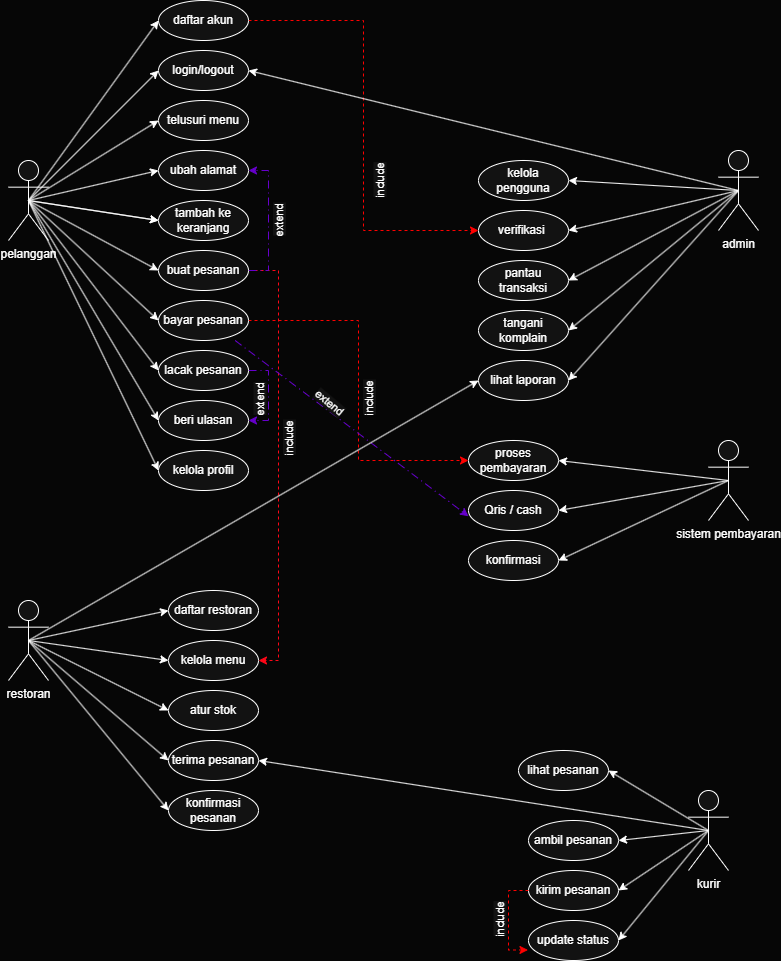

The diagram above was exported from draw.io. Its source (the exported page's mxGraphModel, read from the mxfile embedded in the PNG):
<mxGraphModel dx="1553" dy="1135" grid="1" gridSize="10" guides="1" tooltips="1" connect="1" arrows="1" fold="1" page="1" pageScale="1" pageWidth="850" pageHeight="1100" background="light-dark(#000000,#060606)" math="0" shadow="0">
  <root>
    <mxCell id="0" />
    <mxCell id="1" parent="0" />
    <mxCell id="D928721wHho9SoGm5ABa-11" edge="1" parent="1" source="D928721wHho9SoGm5ABa-1" style="rounded=0;orthogonalLoop=1;jettySize=auto;html=1;exitX=0.5;exitY=0.5;exitDx=0;exitDy=0;exitPerimeter=0;entryX=0;entryY=0.5;entryDx=0;entryDy=0;" target="D928721wHho9SoGm5ABa-2">
      <mxGeometry relative="1" as="geometry" />
    </mxCell>
    <mxCell id="D928721wHho9SoGm5ABa-12" edge="1" parent="1" source="D928721wHho9SoGm5ABa-1" style="rounded=0;orthogonalLoop=1;jettySize=auto;html=1;exitX=0.5;exitY=0.5;exitDx=0;exitDy=0;exitPerimeter=0;entryX=0;entryY=0.5;entryDx=0;entryDy=0;" target="D928721wHho9SoGm5ABa-3">
      <mxGeometry relative="1" as="geometry" />
    </mxCell>
    <mxCell id="D928721wHho9SoGm5ABa-13" edge="1" parent="1" source="D928721wHho9SoGm5ABa-1" style="rounded=0;orthogonalLoop=1;jettySize=auto;html=1;exitX=0.5;exitY=0.5;exitDx=0;exitDy=0;exitPerimeter=0;entryX=0;entryY=0.5;entryDx=0;entryDy=0;" target="D928721wHho9SoGm5ABa-4">
      <mxGeometry relative="1" as="geometry" />
    </mxCell>
    <mxCell id="D928721wHho9SoGm5ABa-14" edge="1" parent="1" source="D928721wHho9SoGm5ABa-1" style="rounded=0;orthogonalLoop=1;jettySize=auto;html=1;exitX=0.5;exitY=0.5;exitDx=0;exitDy=0;exitPerimeter=0;entryX=0;entryY=0.5;entryDx=0;entryDy=0;" target="D928721wHho9SoGm5ABa-9">
      <mxGeometry relative="1" as="geometry" />
    </mxCell>
    <mxCell id="D928721wHho9SoGm5ABa-16" edge="1" parent="1" source="D928721wHho9SoGm5ABa-1" style="rounded=0;orthogonalLoop=1;jettySize=auto;html=1;exitX=0.5;exitY=0.5;exitDx=0;exitDy=0;exitPerimeter=0;entryX=0;entryY=0.5;entryDx=0;entryDy=0;" target="D928721wHho9SoGm5ABa-10">
      <mxGeometry relative="1" as="geometry" />
    </mxCell>
    <mxCell id="D928721wHho9SoGm5ABa-17" edge="1" parent="1" source="D928721wHho9SoGm5ABa-1" style="rounded=0;orthogonalLoop=1;jettySize=auto;html=1;exitX=0.5;exitY=0.5;exitDx=0;exitDy=0;exitPerimeter=0;entryX=0;entryY=0.5;entryDx=0;entryDy=0;" target="D928721wHho9SoGm5ABa-8">
      <mxGeometry relative="1" as="geometry" />
    </mxCell>
    <mxCell id="D928721wHho9SoGm5ABa-18" edge="1" parent="1" source="D928721wHho9SoGm5ABa-1" style="rounded=0;orthogonalLoop=1;jettySize=auto;html=1;exitX=0.5;exitY=0.5;exitDx=0;exitDy=0;exitPerimeter=0;entryX=0;entryY=0.5;entryDx=0;entryDy=0;" target="D928721wHho9SoGm5ABa-5">
      <mxGeometry relative="1" as="geometry" />
    </mxCell>
    <mxCell id="D928721wHho9SoGm5ABa-19" edge="1" parent="1" source="D928721wHho9SoGm5ABa-1" style="rounded=0;orthogonalLoop=1;jettySize=auto;html=1;exitX=0.5;exitY=0.5;exitDx=0;exitDy=0;exitPerimeter=0;entryX=0;entryY=0.5;entryDx=0;entryDy=0;" target="D928721wHho9SoGm5ABa-7">
      <mxGeometry relative="1" as="geometry" />
    </mxCell>
    <mxCell id="QDOG_rvFmo2GyiYhMm2H-3" edge="1" parent="1" source="D928721wHho9SoGm5ABa-1" style="rounded=0;orthogonalLoop=1;jettySize=auto;html=1;exitX=0.5;exitY=0.5;exitDx=0;exitDy=0;exitPerimeter=0;entryX=0;entryY=0.5;entryDx=0;entryDy=0;" target="D928721wHho9SoGm5ABa-6">
      <mxGeometry relative="1" as="geometry" />
    </mxCell>
    <mxCell id="QDOG_rvFmo2GyiYhMm2H-7" edge="1" parent="1" source="D928721wHho9SoGm5ABa-1" style="rounded=0;orthogonalLoop=1;jettySize=auto;html=1;exitX=0.5;exitY=0.5;exitDx=0;exitDy=0;exitPerimeter=0;entryX=0;entryY=0.5;entryDx=0;entryDy=0;" target="QDOG_rvFmo2GyiYhMm2H-5">
      <mxGeometry relative="1" as="geometry" />
    </mxCell>
    <mxCell id="D928721wHho9SoGm5ABa-1" parent="1" style="shape=umlActor;verticalLabelPosition=bottom;verticalAlign=top;html=1;outlineConnect=0;" value="pelanggan" vertex="1">
      <mxGeometry height="80" width="40" x="30" y="240" as="geometry" />
    </mxCell>
    <mxCell id="QDOG_rvFmo2GyiYhMm2H-33" edge="1" parent="1" source="D928721wHho9SoGm5ABa-2" style="edgeStyle=orthogonalEdgeStyle;rounded=0;orthogonalLoop=1;jettySize=auto;html=1;exitX=1;exitY=0.5;exitDx=0;exitDy=0;entryX=0;entryY=0.5;entryDx=0;entryDy=0;dashed=1;strokeColor=light-dark(#000000,#FF0000);" target="D928721wHho9SoGm5ABa-26">
      <mxGeometry relative="1" as="geometry" />
    </mxCell>
    <mxCell id="QDOG_rvFmo2GyiYhMm2H-34" connectable="0" parent="QDOG_rvFmo2GyiYhMm2H-33" style="edgeLabel;html=1;align=center;verticalAlign=middle;resizable=0;points=[];rotation=-90;" value="include" vertex="1">
      <mxGeometry relative="1" x="0.1549" y="1" as="geometry">
        <mxPoint x="14" y="21" as="offset" />
      </mxGeometry>
    </mxCell>
    <mxCell id="D928721wHho9SoGm5ABa-2" parent="1" style="ellipse;whiteSpace=wrap;html=1;" value="daftar akun" vertex="1">
      <mxGeometry height="40" width="90" x="180" y="80" as="geometry" />
    </mxCell>
    <mxCell id="D928721wHho9SoGm5ABa-3" parent="1" style="ellipse;whiteSpace=wrap;html=1;" value="login/logout" vertex="1">
      <mxGeometry height="40" width="90" x="180" y="130" as="geometry" />
    </mxCell>
    <mxCell id="D928721wHho9SoGm5ABa-4" parent="1" style="ellipse;whiteSpace=wrap;html=1;" value="telusuri menu" vertex="1">
      <mxGeometry height="40" width="90" x="180" y="180" as="geometry" />
    </mxCell>
    <mxCell id="D928721wHho9SoGm5ABa-5" parent="1" style="ellipse;whiteSpace=wrap;html=1;" value="beri ulasan" vertex="1">
      <mxGeometry height="40" width="90" x="180" y="480" as="geometry" />
    </mxCell>
    <mxCell id="QDOG_rvFmo2GyiYhMm2H-29" edge="1" parent="1" source="D928721wHho9SoGm5ABa-6" style="edgeStyle=orthogonalEdgeStyle;rounded=0;orthogonalLoop=1;jettySize=auto;html=1;exitX=1;exitY=0.5;exitDx=0;exitDy=0;entryX=1;entryY=0.5;entryDx=0;entryDy=0;dashed=1;strokeColor=light-dark(#000000,#FF0717);" target="D928721wHho9SoGm5ABa-39">
      <mxGeometry relative="1" as="geometry" />
    </mxCell>
    <mxCell id="QDOG_rvFmo2GyiYhMm2H-30" connectable="0" parent="QDOG_rvFmo2GyiYhMm2H-29" style="edgeLabel;html=1;align=center;verticalAlign=middle;resizable=0;points=[];rotation=-90;" value="include" vertex="1">
      <mxGeometry relative="1" x="-0.1197" as="geometry">
        <mxPoint x="10" y="6" as="offset" />
      </mxGeometry>
    </mxCell>
    <mxCell id="QDOG_rvFmo2GyiYhMm2H-52" edge="1" parent="1" source="D928721wHho9SoGm5ABa-6" style="edgeStyle=orthogonalEdgeStyle;rounded=0;orthogonalLoop=1;jettySize=auto;html=1;exitX=1;exitY=0.5;exitDx=0;exitDy=0;entryX=1;entryY=0.5;entryDx=0;entryDy=0;dashed=1;dashPattern=8 4 1 4;strokeColor=light-dark(#000000,#6600CC);" target="QDOG_rvFmo2GyiYhMm2H-5">
      <mxGeometry relative="1" as="geometry">
        <Array as="points">
          <mxPoint x="290" y="350" />
          <mxPoint x="290" y="250" />
        </Array>
      </mxGeometry>
    </mxCell>
    <mxCell id="QDOG_rvFmo2GyiYhMm2H-53" connectable="0" parent="QDOG_rvFmo2GyiYhMm2H-52" style="edgeLabel;html=1;align=center;verticalAlign=middle;resizable=0;points=[];rotation=-90;" value="extend" vertex="1">
      <mxGeometry relative="1" x="0.0333" y="-1" as="geometry">
        <mxPoint x="9" y="3" as="offset" />
      </mxGeometry>
    </mxCell>
    <mxCell id="D928721wHho9SoGm5ABa-6" parent="1" style="ellipse;whiteSpace=wrap;html=1;" value="buat pesanan" vertex="1">
      <mxGeometry height="40" width="90" x="180" y="330" as="geometry" />
    </mxCell>
    <mxCell id="D928721wHho9SoGm5ABa-7" parent="1" style="ellipse;whiteSpace=wrap;html=1;" value="kelola profil" vertex="1">
      <mxGeometry height="40" width="90" x="180" y="530" as="geometry" />
    </mxCell>
    <mxCell id="QDOG_rvFmo2GyiYhMm2H-37" edge="1" parent="1" source="D928721wHho9SoGm5ABa-8" style="edgeStyle=orthogonalEdgeStyle;rounded=0;orthogonalLoop=1;jettySize=auto;html=1;exitX=1;exitY=0.5;exitDx=0;exitDy=0;entryX=1;entryY=0.5;entryDx=0;entryDy=0;strokeColor=light-dark(#000000,#6600CC);dashed=1;dashPattern=8 4 1 4;" target="D928721wHho9SoGm5ABa-5">
      <mxGeometry relative="1" as="geometry">
        <Array as="points">
          <mxPoint x="290" y="450" />
          <mxPoint x="290" y="500" />
        </Array>
      </mxGeometry>
    </mxCell>
    <mxCell id="QDOG_rvFmo2GyiYhMm2H-38" connectable="0" parent="QDOG_rvFmo2GyiYhMm2H-37" style="edgeLabel;html=1;align=center;verticalAlign=middle;resizable=0;points=[];rotation=-90;" value="extend" vertex="1">
      <mxGeometry relative="1" x="0.2122" y="-6" as="geometry">
        <mxPoint x="-4" y="-5" as="offset" />
      </mxGeometry>
    </mxCell>
    <mxCell id="D928721wHho9SoGm5ABa-8" parent="1" style="ellipse;whiteSpace=wrap;html=1;" value="lacak pesanan" vertex="1">
      <mxGeometry height="40" width="90" x="180" y="430" as="geometry" />
    </mxCell>
    <mxCell id="QDOG_rvFmo2GyiYhMm2H-31" edge="1" parent="1" source="D928721wHho9SoGm5ABa-10" style="edgeStyle=orthogonalEdgeStyle;rounded=0;orthogonalLoop=1;jettySize=auto;html=1;exitX=1;exitY=0.5;exitDx=0;exitDy=0;entryX=0;entryY=0.5;entryDx=0;entryDy=0;dashed=1;strokeColor=light-dark(#000000,#FF0000);" target="D928721wHho9SoGm5ABa-54">
      <mxGeometry relative="1" as="geometry" />
    </mxCell>
    <mxCell id="QDOG_rvFmo2GyiYhMm2H-32" connectable="0" parent="QDOG_rvFmo2GyiYhMm2H-31" style="edgeLabel;html=1;align=center;verticalAlign=middle;resizable=0;points=[];rotation=-90;" value="include" vertex="1">
      <mxGeometry relative="1" x="0.0481" y="3" as="geometry">
        <mxPoint x="7" y="1" as="offset" />
      </mxGeometry>
    </mxCell>
    <mxCell id="QDOG_rvFmo2GyiYhMm2H-44" edge="1" parent="1" style="rounded=0;orthogonalLoop=1;jettySize=auto;html=1;exitX=1;exitY=1;exitDx=0;exitDy=0;entryX=0;entryY=0.5;entryDx=0;entryDy=0;dashed=1;dashPattern=8 4 1 4;strokeColor=light-dark(#000000,#6600CC);">
      <mxGeometry relative="1" as="geometry">
        <mxPoint x="256.62155665775344" y="419.99970049598915" as="sourcePoint" />
        <mxPoint x="489.9999999999999" y="595.77" as="targetPoint" />
      </mxGeometry>
    </mxCell>
    <mxCell id="QDOG_rvFmo2GyiYhMm2H-49" connectable="0" parent="QDOG_rvFmo2GyiYhMm2H-44" style="edgeLabel;html=1;align=center;verticalAlign=middle;resizable=0;points=[];rotation=40;" value="extend" vertex="1">
      <mxGeometry relative="1" x="-0.1121" y="-3" as="geometry">
        <mxPoint x="-8" y="-20" as="offset" />
      </mxGeometry>
    </mxCell>
    <mxCell id="D928721wHho9SoGm5ABa-10" parent="1" style="ellipse;whiteSpace=wrap;html=1;" value="bayar pesanan" vertex="1">
      <mxGeometry height="40" width="90" x="180" y="380" as="geometry" />
    </mxCell>
    <mxCell id="D928721wHho9SoGm5ABa-29" edge="1" parent="1" source="D928721wHho9SoGm5ABa-23" style="rounded=0;orthogonalLoop=1;jettySize=auto;html=1;exitX=0.5;exitY=0.5;exitDx=0;exitDy=0;exitPerimeter=0;entryX=1;entryY=0.5;entryDx=0;entryDy=0;" target="D928721wHho9SoGm5ABa-25">
      <mxGeometry relative="1" as="geometry" />
    </mxCell>
    <mxCell id="D928721wHho9SoGm5ABa-30" edge="1" parent="1" source="D928721wHho9SoGm5ABa-23" style="rounded=0;orthogonalLoop=1;jettySize=auto;html=1;exitX=0.5;exitY=0.5;exitDx=0;exitDy=0;exitPerimeter=0;entryX=1;entryY=0.5;entryDx=0;entryDy=0;" target="D928721wHho9SoGm5ABa-26">
      <mxGeometry relative="1" as="geometry" />
    </mxCell>
    <mxCell id="D928721wHho9SoGm5ABa-31" edge="1" parent="1" source="D928721wHho9SoGm5ABa-23" style="rounded=0;orthogonalLoop=1;jettySize=auto;html=1;exitX=0.5;exitY=0.5;exitDx=0;exitDy=0;exitPerimeter=0;entryX=1;entryY=0.5;entryDx=0;entryDy=0;" target="D928721wHho9SoGm5ABa-27">
      <mxGeometry relative="1" as="geometry" />
    </mxCell>
    <mxCell id="D928721wHho9SoGm5ABa-34" edge="1" parent="1" source="D928721wHho9SoGm5ABa-23" style="rounded=0;orthogonalLoop=1;jettySize=auto;html=1;exitX=0.5;exitY=0.5;exitDx=0;exitDy=0;exitPerimeter=0;entryX=1;entryY=0.5;entryDx=0;entryDy=0;" target="D928721wHho9SoGm5ABa-33">
      <mxGeometry relative="1" as="geometry" />
    </mxCell>
    <mxCell id="QDOG_rvFmo2GyiYhMm2H-8" edge="1" parent="1" source="D928721wHho9SoGm5ABa-23" style="rounded=0;orthogonalLoop=1;jettySize=auto;html=1;exitX=0.5;exitY=0.5;exitDx=0;exitDy=0;exitPerimeter=0;entryX=1;entryY=0.5;entryDx=0;entryDy=0;" target="D928721wHho9SoGm5ABa-3">
      <mxGeometry relative="1" as="geometry" />
    </mxCell>
    <mxCell id="QDOG_rvFmo2GyiYhMm2H-9" edge="1" parent="1" source="D928721wHho9SoGm5ABa-23" style="rounded=0;orthogonalLoop=1;jettySize=auto;html=1;exitX=0.5;exitY=0.5;exitDx=0;exitDy=0;exitPerimeter=0;entryX=1;entryY=0.5;entryDx=0;entryDy=0;" target="D928721wHho9SoGm5ABa-28">
      <mxGeometry relative="1" as="geometry" />
    </mxCell>
    <mxCell id="D928721wHho9SoGm5ABa-23" parent="1" style="shape=umlActor;html=1;verticalLabelPosition=bottom;verticalAlign=top;align=center;" value="admin" vertex="1">
      <mxGeometry height="80" width="40" x="740" y="230" as="geometry" />
    </mxCell>
    <mxCell id="D928721wHho9SoGm5ABa-25" parent="1" style="ellipse;whiteSpace=wrap;html=1;" value="kelola pengguna" vertex="1">
      <mxGeometry height="40" width="90" x="500" y="240" as="geometry" />
    </mxCell>
    <mxCell id="D928721wHho9SoGm5ABa-26" parent="1" style="ellipse;whiteSpace=wrap;html=1;" value="verifikasi&amp;nbsp;" vertex="1">
      <mxGeometry height="40" width="90" x="500" y="290" as="geometry" />
    </mxCell>
    <mxCell id="D928721wHho9SoGm5ABa-27" parent="1" style="ellipse;whiteSpace=wrap;html=1;" value="pantau transaksi" vertex="1">
      <mxGeometry height="40" width="90" x="500" y="340" as="geometry" />
    </mxCell>
    <mxCell id="D928721wHho9SoGm5ABa-28" parent="1" style="ellipse;whiteSpace=wrap;html=1;" value="tangani komplain" vertex="1">
      <mxGeometry height="40" width="90" x="500" y="390" as="geometry" />
    </mxCell>
    <mxCell id="D928721wHho9SoGm5ABa-33" parent="1" style="ellipse;whiteSpace=wrap;html=1;" value="lihat laporan" vertex="1">
      <mxGeometry height="40" width="90" x="500" y="440" as="geometry" />
    </mxCell>
    <mxCell id="D928721wHho9SoGm5ABa-45" edge="1" parent="1" source="D928721wHho9SoGm5ABa-37" style="rounded=0;orthogonalLoop=1;jettySize=auto;html=1;exitX=0.5;exitY=0.5;exitDx=0;exitDy=0;exitPerimeter=0;entryX=0;entryY=0.5;entryDx=0;entryDy=0;" target="D928721wHho9SoGm5ABa-40">
      <mxGeometry relative="1" as="geometry" />
    </mxCell>
    <mxCell id="D928721wHho9SoGm5ABa-46" edge="1" parent="1" source="D928721wHho9SoGm5ABa-37" style="rounded=0;orthogonalLoop=1;jettySize=auto;html=1;exitX=0.5;exitY=0.5;exitDx=0;exitDy=0;exitPerimeter=0;entryX=0;entryY=0.5;entryDx=0;entryDy=0;" target="D928721wHho9SoGm5ABa-39">
      <mxGeometry relative="1" as="geometry" />
    </mxCell>
    <mxCell id="D928721wHho9SoGm5ABa-47" edge="1" parent="1" source="D928721wHho9SoGm5ABa-37" style="rounded=0;orthogonalLoop=1;jettySize=auto;html=1;exitX=0.5;exitY=0.5;exitDx=0;exitDy=0;exitPerimeter=0;entryX=0;entryY=0.5;entryDx=0;entryDy=0;" target="D928721wHho9SoGm5ABa-44">
      <mxGeometry relative="1" as="geometry" />
    </mxCell>
    <mxCell id="D928721wHho9SoGm5ABa-48" edge="1" parent="1" source="D928721wHho9SoGm5ABa-37" style="rounded=0;orthogonalLoop=1;jettySize=auto;html=1;exitX=0.5;exitY=0.5;exitDx=0;exitDy=0;exitPerimeter=0;entryX=0;entryY=0.5;entryDx=0;entryDy=0;" target="D928721wHho9SoGm5ABa-43">
      <mxGeometry relative="1" as="geometry" />
    </mxCell>
    <mxCell id="D928721wHho9SoGm5ABa-49" edge="1" parent="1" source="D928721wHho9SoGm5ABa-37" style="rounded=0;orthogonalLoop=1;jettySize=auto;html=1;exitX=0.5;exitY=0.5;exitDx=0;exitDy=0;exitPerimeter=0;entryX=0;entryY=0.5;entryDx=0;entryDy=0;" target="D928721wHho9SoGm5ABa-41">
      <mxGeometry relative="1" as="geometry" />
    </mxCell>
    <mxCell id="QDOG_rvFmo2GyiYhMm2H-11" edge="1" parent="1" source="D928721wHho9SoGm5ABa-37" style="rounded=0;orthogonalLoop=1;jettySize=auto;html=1;exitX=0.5;exitY=0.5;exitDx=0;exitDy=0;exitPerimeter=0;entryX=0;entryY=0.5;entryDx=0;entryDy=0;" target="D928721wHho9SoGm5ABa-33">
      <mxGeometry relative="1" as="geometry" />
    </mxCell>
    <mxCell id="D928721wHho9SoGm5ABa-37" parent="1" style="shape=umlActor;html=1;verticalLabelPosition=bottom;verticalAlign=top;align=center;" value="restoran" vertex="1">
      <mxGeometry height="80" width="40" x="30" y="680" as="geometry" />
    </mxCell>
    <mxCell id="D928721wHho9SoGm5ABa-55" edge="1" parent="1" source="D928721wHho9SoGm5ABa-38" style="rounded=0;orthogonalLoop=1;jettySize=auto;html=1;exitX=0.5;exitY=0.5;exitDx=0;exitDy=0;exitPerimeter=0;entryX=1;entryY=0.5;entryDx=0;entryDy=0;" target="D928721wHho9SoGm5ABa-54">
      <mxGeometry relative="1" as="geometry" />
    </mxCell>
    <mxCell id="D928721wHho9SoGm5ABa-56" edge="1" parent="1" source="D928721wHho9SoGm5ABa-38" style="rounded=0;orthogonalLoop=1;jettySize=auto;html=1;exitX=0.5;exitY=0.5;exitDx=0;exitDy=0;exitPerimeter=0;entryX=1;entryY=0.5;entryDx=0;entryDy=0;" target="D928721wHho9SoGm5ABa-53">
      <mxGeometry relative="1" as="geometry" />
    </mxCell>
    <mxCell id="D928721wHho9SoGm5ABa-76" edge="1" parent="1" source="D928721wHho9SoGm5ABa-38" style="rounded=0;orthogonalLoop=1;jettySize=auto;html=1;exitX=0.5;exitY=0.5;exitDx=0;exitDy=0;exitPerimeter=0;entryX=1;entryY=0.5;entryDx=0;entryDy=0;" target="D928721wHho9SoGm5ABa-75">
      <mxGeometry relative="1" as="geometry" />
    </mxCell>
    <mxCell id="D928721wHho9SoGm5ABa-38" parent="1" style="shape=umlActor;html=1;verticalLabelPosition=bottom;verticalAlign=top;align=center;" value="sistem pembayaran" vertex="1">
      <mxGeometry height="80" width="40" x="730" y="520" as="geometry" />
    </mxCell>
    <mxCell id="D928721wHho9SoGm5ABa-39" parent="1" style="ellipse;whiteSpace=wrap;html=1;" value="kelola menu" vertex="1">
      <mxGeometry height="40" width="90" x="190" y="720" as="geometry" />
    </mxCell>
    <mxCell id="D928721wHho9SoGm5ABa-40" parent="1" style="ellipse;whiteSpace=wrap;html=1;" value="daftar restoran" vertex="1">
      <mxGeometry height="40" width="90" x="190" y="670" as="geometry" />
    </mxCell>
    <mxCell id="D928721wHho9SoGm5ABa-41" parent="1" style="ellipse;whiteSpace=wrap;html=1;" value="konfirmasi pesanan" vertex="1">
      <mxGeometry height="40" width="90" x="190" y="870" as="geometry" />
    </mxCell>
    <mxCell id="D928721wHho9SoGm5ABa-43" parent="1" style="ellipse;whiteSpace=wrap;html=1;" value="terima pesanan" vertex="1">
      <mxGeometry height="40" width="90" x="190" y="820" as="geometry" />
    </mxCell>
    <mxCell id="D928721wHho9SoGm5ABa-44" parent="1" style="ellipse;whiteSpace=wrap;html=1;" value="atur stok" vertex="1">
      <mxGeometry height="40" width="90" x="190" y="770" as="geometry" />
    </mxCell>
    <mxCell id="D928721wHho9SoGm5ABa-53" parent="1" style="ellipse;whiteSpace=wrap;html=1;" value="konfirmasi" vertex="1">
      <mxGeometry height="40" width="90" x="490" y="620" as="geometry" />
    </mxCell>
    <mxCell id="D928721wHho9SoGm5ABa-54" parent="1" style="ellipse;whiteSpace=wrap;html=1;" value="proses pembayaran" vertex="1">
      <mxGeometry height="40" width="90" x="490" y="520" as="geometry" />
    </mxCell>
    <mxCell id="D928721wHho9SoGm5ABa-75" parent="1" style="ellipse;whiteSpace=wrap;html=1;" value="Qris / cash" vertex="1">
      <mxGeometry height="40" width="90" x="490" y="570" as="geometry" />
    </mxCell>
    <mxCell id="QDOG_rvFmo2GyiYhMm2H-1" edge="1" parent="1" style="rounded=0;orthogonalLoop=1;jettySize=auto;html=1;entryX=0;entryY=0.5;entryDx=0;entryDy=0;" target="D928721wHho9SoGm5ABa-9" value="">
      <mxGeometry relative="1" as="geometry">
        <mxPoint x="50" y="280" as="sourcePoint" />
        <mxPoint x="330" y="270" as="targetPoint" />
      </mxGeometry>
    </mxCell>
    <mxCell id="D928721wHho9SoGm5ABa-9" parent="1" style="ellipse;whiteSpace=wrap;html=1;" value="tambah ke keranjang" vertex="1">
      <mxGeometry height="40" width="90" x="180" y="280" as="geometry" />
    </mxCell>
    <mxCell id="QDOG_rvFmo2GyiYhMm2H-4" edge="1" parent="1" source="D928721wHho9SoGm5ABa-27" style="edgeStyle=orthogonalEdgeStyle;rounded=0;orthogonalLoop=1;jettySize=auto;html=1;exitX=0.5;exitY=1;exitDx=0;exitDy=0;" target="D928721wHho9SoGm5ABa-27">
      <mxGeometry relative="1" as="geometry" />
    </mxCell>
    <mxCell id="QDOG_rvFmo2GyiYhMm2H-5" parent="1" style="ellipse;whiteSpace=wrap;html=1;" value="ubah alamat" vertex="1">
      <mxGeometry height="40" width="90" x="180" y="230" as="geometry" />
    </mxCell>
    <mxCell id="QDOG_rvFmo2GyiYhMm2H-17" edge="1" parent="1" source="QDOG_rvFmo2GyiYhMm2H-12" style="rounded=0;orthogonalLoop=1;jettySize=auto;html=1;exitX=0.5;exitY=0.5;exitDx=0;exitDy=0;exitPerimeter=0;entryX=1;entryY=0.5;entryDx=0;entryDy=0;" target="QDOG_rvFmo2GyiYhMm2H-13">
      <mxGeometry relative="1" as="geometry" />
    </mxCell>
    <mxCell id="QDOG_rvFmo2GyiYhMm2H-23" edge="1" parent="1" source="QDOG_rvFmo2GyiYhMm2H-12" style="rounded=0;orthogonalLoop=1;jettySize=auto;html=1;exitX=0.5;exitY=0.5;exitDx=0;exitDy=0;exitPerimeter=0;entryX=1;entryY=0.5;entryDx=0;entryDy=0;" target="QDOG_rvFmo2GyiYhMm2H-14">
      <mxGeometry relative="1" as="geometry" />
    </mxCell>
    <mxCell id="QDOG_rvFmo2GyiYhMm2H-24" edge="1" parent="1" source="QDOG_rvFmo2GyiYhMm2H-12" style="rounded=0;orthogonalLoop=1;jettySize=auto;html=1;exitX=0.5;exitY=0.5;exitDx=0;exitDy=0;exitPerimeter=0;entryX=1;entryY=0.5;entryDx=0;entryDy=0;" target="QDOG_rvFmo2GyiYhMm2H-16">
      <mxGeometry relative="1" as="geometry" />
    </mxCell>
    <mxCell id="QDOG_rvFmo2GyiYhMm2H-25" edge="1" parent="1" source="QDOG_rvFmo2GyiYhMm2H-12" style="rounded=0;orthogonalLoop=1;jettySize=auto;html=1;exitX=0.5;exitY=0.5;exitDx=0;exitDy=0;exitPerimeter=0;entryX=1;entryY=0.5;entryDx=0;entryDy=0;" target="QDOG_rvFmo2GyiYhMm2H-20">
      <mxGeometry relative="1" as="geometry" />
    </mxCell>
    <mxCell id="QDOG_rvFmo2GyiYhMm2H-27" edge="1" parent="1" source="QDOG_rvFmo2GyiYhMm2H-12" style="rounded=0;orthogonalLoop=1;jettySize=auto;html=1;exitX=0.5;exitY=0.5;exitDx=0;exitDy=0;exitPerimeter=0;entryX=1;entryY=0.5;entryDx=0;entryDy=0;" target="D928721wHho9SoGm5ABa-43">
      <mxGeometry relative="1" as="geometry" />
    </mxCell>
    <mxCell id="QDOG_rvFmo2GyiYhMm2H-12" parent="1" style="shape=umlActor;html=1;verticalLabelPosition=bottom;verticalAlign=top;align=center;" value="kurir" vertex="1">
      <mxGeometry height="80" width="40" x="710" y="870" as="geometry" />
    </mxCell>
    <mxCell id="QDOG_rvFmo2GyiYhMm2H-13" parent="1" style="ellipse;whiteSpace=wrap;html=1;" value="lihat pesanan" vertex="1">
      <mxGeometry height="40" width="90" x="540" y="830" as="geometry" />
    </mxCell>
    <mxCell id="QDOG_rvFmo2GyiYhMm2H-14" parent="1" style="ellipse;whiteSpace=wrap;html=1;" value="ambil pesanan" vertex="1">
      <mxGeometry height="40" width="90" x="550" y="900" as="geometry" />
    </mxCell>
    <mxCell id="QDOG_rvFmo2GyiYhMm2H-16" parent="1" style="ellipse;whiteSpace=wrap;html=1;" value="kirim pesanan" vertex="1">
      <mxGeometry height="40" width="90" x="550" y="950" as="geometry" />
    </mxCell>
    <mxCell id="QDOG_rvFmo2GyiYhMm2H-20" parent="1" style="ellipse;whiteSpace=wrap;html=1;" value="update status" vertex="1">
      <mxGeometry height="40" width="90" x="550" y="1000" as="geometry" />
    </mxCell>
    <mxCell id="QDOG_rvFmo2GyiYhMm2H-35" edge="1" parent="1" source="QDOG_rvFmo2GyiYhMm2H-16" style="edgeStyle=orthogonalEdgeStyle;rounded=0;orthogonalLoop=1;jettySize=auto;html=1;exitX=0;exitY=0.5;exitDx=0;exitDy=0;entryX=-0.006;entryY=0.737;entryDx=0;entryDy=0;entryPerimeter=0;dashed=1;strokeColor=light-dark(#000000,#FF0000);" target="QDOG_rvFmo2GyiYhMm2H-20">
      <mxGeometry relative="1" as="geometry" />
    </mxCell>
    <mxCell id="QDOG_rvFmo2GyiYhMm2H-36" connectable="0" parent="QDOG_rvFmo2GyiYhMm2H-35" style="edgeLabel;html=1;align=center;verticalAlign=middle;resizable=0;points=[];rotation=-90;" value="include" vertex="1">
      <mxGeometry relative="1" x="-0.4038" y="-5" as="geometry">
        <mxPoint x="-5" y="20" as="offset" />
      </mxGeometry>
    </mxCell>
  </root>
</mxGraphModel>